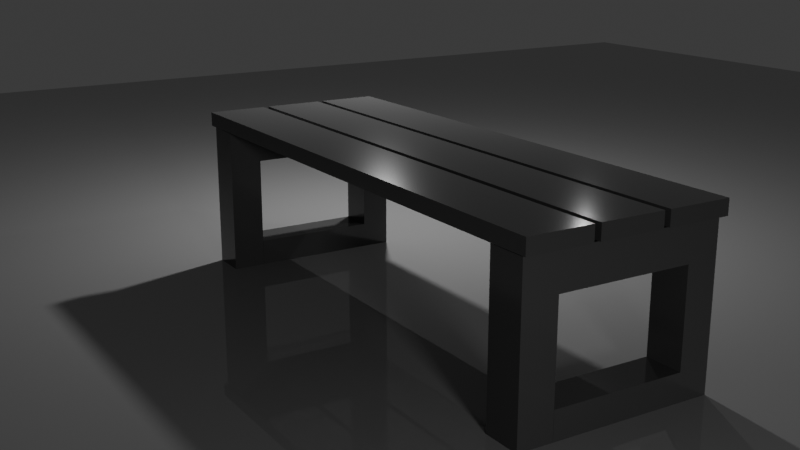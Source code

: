 # Source: gorgeous_bench_.blend  (saved by Blender 5.2.44; exported with 4.5.12 LTS)
import bpy
from mathutils import Matrix  # noqa: F401  (used for matrix-valued properties, if any)

bpy.ops.wm.read_factory_settings(use_empty=True)
scene = bpy.context.scene
scene.name = 'Scene'

# ---- collections
col_collection = bpy.data.collections.new('Collection'); scene.collection.children.link(col_collection)

# ---- materials (node trees are filled in below, after node groups)
mat_material_001 = bpy.data.materials.new('Material.001')
mat_material_001.use_backface_culling_lightprobe_volume = False
mat_material_002 = bpy.data.materials.new('Material.002')
mat_material_002.use_backface_culling_lightprobe_volume = False
mat_material_003 = bpy.data.materials.new('Material.003')
mat_material_003.use_backface_culling_lightprobe_volume = False

# ---- material node trees
mat_material_001.use_nodes = True; mat_material_001.node_tree.nodes.clear()
_N = mat_material_001.node_tree.nodes; _L = mat_material_001.node_tree.links
n0 = _N.new('ShaderNodeBsdfPrincipled'); n0.name = 'Principled BSDF'; n0.location = (-200, 100)
n0.inputs[0].default_value = (0.04444, 0.04444, 0.04444, 1.0)
n0.inputs[2].default_value = 0.1111
n1 = _N.new('ShaderNodeOutputMaterial'); n1.name = 'Material Output'; n1.location = (200, 100)
_L.new(n0.outputs[0], n1.inputs[0])
n1.is_active_output = True
mat_material_002.use_nodes = True; mat_material_002.node_tree.nodes.clear()
_N = mat_material_002.node_tree.nodes; _L = mat_material_002.node_tree.links
n0 = _N.new('ShaderNodeBsdfPrincipled'); n0.name = 'Principled BSDF'; n0.location = (-200, 100)
n0.inputs[0].default_value = (0.04889, 0.04889, 0.04889, 1.0)
n0.inputs[2].default_value = 0.1204
n1 = _N.new('ShaderNodeOutputMaterial'); n1.name = 'Material Output'; n1.location = (200, 100)
_L.new(n0.outputs[0], n1.inputs[0])
n1.is_active_output = True
mat_material_003.use_nodes = True; mat_material_003.node_tree.nodes.clear()
_N = mat_material_003.node_tree.nodes; _L = mat_material_003.node_tree.links
n0 = _N.new('ShaderNodeBsdfPrincipled'); n0.name = 'Principled BSDF'; n0.location = (-200, 100)
n0.inputs[0].default_value = (0.1911, 0.1911, 0.1911, 1.0)
n0.inputs[2].default_value = 0.0
n1 = _N.new('ShaderNodeOutputMaterial'); n1.name = 'Material Output'; n1.location = (200, 100)
_L.new(n0.outputs[0], n1.inputs[0])
n1.is_active_output = True

# ---- world
world_world = bpy.data.worlds.new('World'); scene.world = world_world
world_world.use_nodes = True; world_world.node_tree.nodes.clear()
_N = world_world.node_tree.nodes; _L = world_world.node_tree.links
n0 = _N.new('ShaderNodeOutputWorld'); n0.name = 'World Output'; n0.location = (200, 100)
n1 = _N.new('ShaderNodeBackground'); n1.name = 'Background'; n1.location = (-200, 100)
n1.inputs[0].default_value = (0.05088, 0.05088, 0.05088, 1.0)
_L.new(n1.outputs[0], n0.inputs[0])
n0.is_active_output = True
world_world.color = (0.05088, 0.05088, 0.05088)
world_world.sun_shadow_jitter_overblur = 0.0

# ---- cameras
cam_camera = bpy.data.cameras.new('Camera')
cam_camera.clip_end = 100.0
cam_camera.ortho_scale = 7.314

# ---- lights
light_light = bpy.data.lights.new('Light', 'POINT')
light_light.energy = 1000.0
light_light.shadow_soft_size = 0.1
light_point = bpy.data.lights.new('Point', 'POINT')
light_point.energy = 88.1
light_area = bpy.data.lights.new('Area', 'AREA')
light_area.energy = 282.5
light_area.size = 1.0
light_area.size_y = 1.0

# ---- meshes
me_plane = bpy.data.meshes.new('Plane')
me_plane.from_pydata([(-1.0, -1.0, 0.0), (1.0, -1.0, 0.0), (-1.0, 1.0, 0.0), (1.0, 1.0, 0.0), (-1.0, 1.0, -0.1521), (-1.0, -1.0, -0.1521), (1.0, -1.0, -0.1521), (1.0, 1.0, -0.1521)], [], [(0, 2, 3, 1), (5, 6, 7, 4), (3, 2, 4, 7), (0, 1, 6, 5), (1, 3, 7, 6), (2, 0, 5, 4)])
_uv = me_plane.uv_layers.new(name='UVMap')
_uv.uv.foreach_set('vector', [0.0, 0.0, 0.0, 1.0, 1.0, 1.0, 1.0, 0.0, 0.0, 0.0, 1.0, 0.0, 1.0, 1.0, 0.0, 1.0, 1.0, 1.0, 0.0, 1.0, 0.0, 1.0, 1.0, 1.0, 0.0, 0.0, 1.0, 0.0, 1.0, 0.0, 0.0, 0.0, 1.0, 0.0, 1.0, 1.0, 1.0, 1.0, 1.0, 0.0, 0.0, 1.0, 0.0, 0.0, 0.0, 0.0, 0.0, 1.0])
me_plane.materials.append(mat_material_001)
me_plane.update()
me_cube_002 = bpy.data.meshes.new('Cube.002')
me_cube_002.from_pydata([(-1.0, -1.0, -1.0), (-1.0, -1.0, 1.0), (-1.0, 1.0, -1.0), (-1.0, 1.0, 1.0), (1.0, -1.0, -1.0), (1.0, -1.0, 1.0), (1.0, 1.0, -1.0), (1.0, 1.0, 1.0), (0.6499, 1.0, -1.0), (0.6499, 1.0, 1.0), (0.6499, -1.0, -1.0), (0.6499, -1.0, 1.0), (-0.6889, 1.0, -1.0), (-0.6889, -1.0, 1.0), (-0.6889, 1.0, 1.0), (-0.6889, -1.0, -1.0), (-1.0, 1.0, -8.111), (-1.0, -1.0, -8.111), (-0.6889, 1.0, -8.111), (1.0, -1.0, -8.111), (1.0, 1.0, -8.111), (0.6499, -1.0, -8.111), (0.6499, 1.0, -8.111), (-0.6889, -1.0, -8.111), (-1.0, 1.0, -6.35), (-1.0, -1.0, -6.35), (-0.6889, -1.0, -6.35), (-0.6889, 1.0, -6.35), (0.6483, 1.0, -8.111), (0.6483, -1.0, -8.111), (0.6483, -1.0, -6.35), (0.6483, 1.0, -6.35)], [], [(0, 1, 3, 2), (8, 9, 7, 6), (6, 7, 5, 4), (15, 13, 1, 0), (6, 4, 19, 20), (14, 3, 1, 13), (7, 9, 11, 5), (12, 8, 10, 15), (4, 5, 11, 10), (12, 14, 9, 8), (2, 3, 14, 12), (25, 24, 16, 17), (9, 14, 13, 11), (10, 11, 13, 15), (22, 20, 19, 21), (16, 18, 23, 17), (18, 27, 31, 28), (26, 25, 17, 23), (8, 6, 20, 22), (4, 10, 21, 19), (10, 8, 22, 21), (24, 27, 18, 16), (2, 12, 27, 24), (15, 0, 25, 26), (12, 15, 26, 27), (0, 2, 24, 25), (31, 30, 29, 28), (27, 26, 30, 31), (23, 18, 28, 29), (26, 23, 29, 30)])
_uv = me_cube_002.uv_layers.new(name='UVMap')
_uv.uv.foreach_set('vector', [0.375, 0.0, 0.625, 0.0, 0.625, 0.25, 0.375, 0.25, 0.375, 0.4562, 0.625, 0.4562, 0.625, 0.5, 0.375, 0.5, 0.375, 0.5, 0.625, 0.5, 0.625, 0.75, 0.375, 0.75, 0.375, 0.9611, 0.625, 0.9611, 0.625, 1.0, 0.375, 1.0, 0.375, 0.5, 0.375, 0.75, 0.375, 0.75, 0.375, 0.5, 0.8361, 0.5, 0.875, 0.5, 0.875, 0.75, 0.8361, 0.75, 0.625, 0.5, 0.6688, 0.5, 0.6688, 0.75, 0.625, 0.75, 0.1639, 0.5, 0.3312, 0.5, 0.3312, 0.75, 0.1639, 0.75, 0.375, 0.75, 0.625, 0.75, 0.625, 0.7938, 0.375, 0.7938, 0.375, 0.2889, 0.625, 0.2889, 0.625, 0.4562, 0.375, 0.4562, 0.375, 0.25, 0.625, 0.25, 0.625, 0.2889, 0.375, 0.2889, 0.375, 0.0, 0.375, 0.25, 0.375, 0.25, 0.375, 0.0, 0.6688, 0.5, 0.8361, 0.5, 0.8361, 0.75, 0.6688, 0.75, 0.375, 0.7938, 0.625, 0.7938, 0.625, 0.9611, 0.375, 0.9611, 0.3312, 0.5, 0.375, 0.5, 0.375, 0.75, 0.3312, 0.75, 0.125, 0.5, 0.1639, 0.5, 0.1639, 0.75, 0.125, 0.75, 0.375, 0.2889, 0.375, 0.2889, 0.375, 0.2889, 0.375, 0.2889, 0.375, 0.9611, 0.375, 1.0, 0.375, 1.0, 0.375, 0.9611, 0.375, 0.4562, 0.375, 0.5, 0.375, 0.5, 0.375, 0.4562, 0.375, 0.75, 0.375, 0.7938, 0.375, 0.7938, 0.375, 0.75, 0.3312, 0.75, 0.3312, 0.5, 0.3312, 0.5, 0.3312, 0.75, 0.375, 0.25, 0.375, 0.2889, 0.375, 0.2889, 0.375, 0.25, 0.375, 0.25, 0.375, 0.2889, 0.375, 0.2889, 0.375, 0.25, 0.375, 0.9611, 0.375, 1.0, 0.375, 1.0, 0.375, 0.9611, 0.1639, 0.5, 0.1639, 0.75, 0.1639, 0.75, 0.1639, 0.5, 0.375, 0.0, 0.375, 0.25, 0.375, 0.25, 0.375, 0.0, 0.1639, 0.5, 0.1639, 0.75, 0.1639, 0.75, 0.1639, 0.5, 0.1639, 0.5, 0.1639, 0.75, 0.1639, 0.75, 0.1639, 0.5, 0.1639, 0.75, 0.1639, 0.5, 0.1639, 0.5, 0.1639, 0.75, 0.375, 0.9611, 0.375, 0.9611, 0.375, 0.9611, 0.375, 0.9611])
me_cube_002.materials.append(mat_material_002)
me_cube_002.update()
me_plane_001 = bpy.data.meshes.new('Plane.001')
me_plane_001.from_pydata([(-1.0, -1.0, 0.0), (1.0, -1.0, 0.0), (-1.0, 1.0, 0.0), (1.0, 1.0, 0.0)], [], [(0, 1, 3, 2)])
_uv = me_plane_001.uv_layers.new(name='UVMap')
_uv.uv.foreach_set('vector', [0.0, 0.0, 1.0, 0.0, 1.0, 1.0, 0.0, 1.0])
me_plane_001.materials.append(mat_material_003)
me_plane_001.update()

# ---- objects
ob_light = bpy.data.objects.new('Light', light_light)
ob_camera = bpy.data.objects.new('Camera', cam_camera)
ob_plane = bpy.data.objects.new('Plane', me_plane)
ob_cube = bpy.data.objects.new('Cube', me_cube_002)
ob_plane_001 = bpy.data.objects.new('Plane.001', me_plane_001)
ob_point = bpy.data.objects.new('Point', light_point)
ob_area = bpy.data.objects.new('Area', light_area)

# ---- transforms, parenting, visibility, modifiers, constraints
ob_light.location = (-0.9125, -3.511, 3.949)
ob_light.rotation_euler = (2.951, 0.9353, -2.589)
ob_light.lock_rotations_4d = False
ob_light.empty_display_type = 'ARROWS'
ob_light.color = (0.0, 0.0, 0.0, 0.0)
ob_light.lineart.crease_threshold = 0.0
ob_camera.location = (6.467, 8.768, 4.007)
ob_camera.rotation_euler = (1.288, -6.995e-06, 2.585)
ob_camera.lock_rotations_4d = False
ob_camera.empty_display_type = 'ARROWS'
ob_camera.color = (0.0, 0.0, 0.0, 0.0)
ob_camera.display_type = 'WIRE'
ob_camera.lineart.crease_threshold = 0.0
ob_plane.location = (0.0, 0.0, 1.734)
ob_plane.scale = (0.3216, 2.855, 1.0)
_m = ob_plane.modifiers.new('Array', 'ARRAY')
_m.count = 3
_m.relative_offset_displace = (1.1, 0.0, 0.0)
ob_cube.location = (0.7142, -2.597, 1.392)
ob_cube.scale = (1.0, 0.1969, 0.1756)
_m = ob_cube.modifiers.new('Array', 'ARRAY')
_m.relative_offset_displace = (0.0, 13.2, 0.0)
ob_plane_001.location = (0.0, 0.0, 0.0)
ob_plane_001.scale = (16.29, 16.29, 16.29)
ob_point.location = (-1.907, -0.6346, 3.43)
ob_area.location = (4.043, 10.74, 3.275)
ob_area.rotation_euler = (-1.388, -0.08063, -0.232)

# ---- collection membership
col_collection.objects.link(ob_light)
col_collection.objects.link(ob_camera)
col_collection.objects.link(ob_plane)
col_collection.objects.link(ob_cube)
col_collection.objects.link(ob_plane_001)
col_collection.objects.link(ob_point)
col_collection.objects.link(ob_area)

# ---- scene / render settings (as saved in the file)
scene.camera = ob_camera
scene.frame_start = 1; scene.frame_end = 250; scene.frame_set(1)
scene.render.engine = 'BLENDER_EEVEE_NEXT'
scene.render.bake_bias = 0.0
scene.render.bake_samples = 0
scene.eevee.fast_gi_thickness_far = 0.0
bpy.context.view_layer.update()
